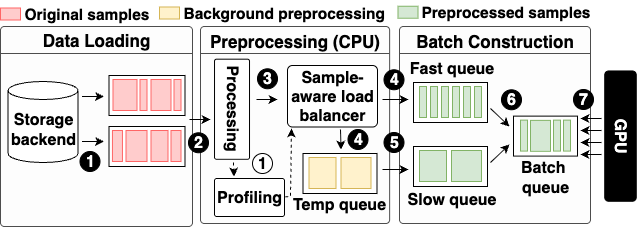

The diagram above was exported from draw.io. Its source (the exported page's mxGraphModel, read from the mxfile embedded in the PNG):
<mxGraphModel dx="1018" dy="811" grid="1" gridSize="10" guides="1" tooltips="1" connect="1" arrows="1" fold="1" page="1" pageScale="1" pageWidth="850" pageHeight="1100" math="0" shadow="0">
  <root>
    <mxCell id="OA3BIkFMUQeFgUwy39l3-0" />
    <mxCell id="OA3BIkFMUQeFgUwy39l3-1" parent="OA3BIkFMUQeFgUwy39l3-0" />
    <mxCell id="WNOr5jenaC-U2yIHrIlk-5" value="Original samples" style="text;html=1;align=left;verticalAlign=middle;whiteSpace=wrap;rounded=0;fontStyle=1;fontSize=15.5;" parent="OA3BIkFMUQeFgUwy39l3-1" vertex="1">
      <mxGeometry x="92" y="215" width="133" height="25" as="geometry" />
    </mxCell>
    <mxCell id="OA3BIkFMUQeFgUwy39l3-3" value="" style="rounded=1;whiteSpace=wrap;html=1;fillColor=light-dark(#fdfdfd, #1a1a1a);fontColor=#333333;strokeColor=#4D4D4D;arcSize=2;" parent="OA3BIkFMUQeFgUwy39l3-1" vertex="1">
      <mxGeometry x="70" y="240" width="192" height="200" as="geometry" />
    </mxCell>
    <mxCell id="OA3BIkFMUQeFgUwy39l3-4" value="" style="rounded=1;whiteSpace=wrap;html=1;fillColor=light-dark(#fdfdfd, #1a1a1a);fontColor=#333333;strokeColor=#4D4D4D;arcSize=2;" parent="OA3BIkFMUQeFgUwy39l3-1" vertex="1">
      <mxGeometry x="270" y="240" width="189.13" height="197" as="geometry" />
    </mxCell>
    <mxCell id="OA3BIkFMUQeFgUwy39l3-5" value="" style="rounded=1;whiteSpace=wrap;html=1;fillColor=#FDFDFD;fontColor=#333333;strokeColor=#4D4D4D;arcSize=2;" parent="OA3BIkFMUQeFgUwy39l3-1" vertex="1">
      <mxGeometry x="469" y="240" width="191" height="197" as="geometry" />
    </mxCell>
    <mxCell id="OA3BIkFMUQeFgUwy39l3-6" value="&lt;b&gt;Sample-aware load balancer&lt;/b&gt;" style="rounded=1;whiteSpace=wrap;html=1;arcSize=8;fontSize=16;" parent="OA3BIkFMUQeFgUwy39l3-1" vertex="1">
      <mxGeometry x="357" y="279" width="90" height="61.5" as="geometry" />
    </mxCell>
    <mxCell id="OA3BIkFMUQeFgUwy39l3-7" value="Storage backend" style="shape=cylinder3;whiteSpace=wrap;html=1;boundedLbl=1;backgroundOutline=1;size=9;fontStyle=1;fontSize=16;" parent="OA3BIkFMUQeFgUwy39l3-1" vertex="1">
      <mxGeometry x="77.5" y="295" width="70" height="81" as="geometry" />
    </mxCell>
    <mxCell id="OA3BIkFMUQeFgUwy39l3-8" value="" style="rounded=0;whiteSpace=wrap;html=1;" parent="OA3BIkFMUQeFgUwy39l3-1" vertex="1">
      <mxGeometry x="178.5" y="289" width="76" height="40" as="geometry" />
    </mxCell>
    <mxCell id="OA3BIkFMUQeFgUwy39l3-9" value="" style="rounded=0;whiteSpace=wrap;html=1;fillColor=#FFCCCC;strokeColor=#FF6666;" parent="OA3BIkFMUQeFgUwy39l3-1" vertex="1">
      <mxGeometry x="182.5" y="293" width="24" height="31" as="geometry" />
    </mxCell>
    <mxCell id="OA3BIkFMUQeFgUwy39l3-10" value="" style="endArrow=classic;html=1;rounded=0;" parent="OA3BIkFMUQeFgUwy39l3-1" edge="1">
      <mxGeometry width="50" height="50" relative="1" as="geometry">
        <mxPoint x="151.5" y="310" as="sourcePoint" />
        <mxPoint x="173.5" y="310" as="targetPoint" />
      </mxGeometry>
    </mxCell>
    <mxCell id="OA3BIkFMUQeFgUwy39l3-11" value="" style="rounded=0;whiteSpace=wrap;html=1;fillColor=#FFCCCC;strokeColor=#FF6666;" parent="OA3BIkFMUQeFgUwy39l3-1" vertex="1">
      <mxGeometry x="209.5" y="293" width="7" height="31" as="geometry" />
    </mxCell>
    <mxCell id="OA3BIkFMUQeFgUwy39l3-12" value="" style="rounded=0;whiteSpace=wrap;html=1;fillColor=#FFCCCC;strokeColor=#FF6666;" parent="OA3BIkFMUQeFgUwy39l3-1" vertex="1">
      <mxGeometry x="220.5" y="293" width="20" height="31" as="geometry" />
    </mxCell>
    <mxCell id="OA3BIkFMUQeFgUwy39l3-13" value="" style="rounded=0;whiteSpace=wrap;html=1;fillColor=#FFCCCC;strokeColor=#FF6666;" parent="OA3BIkFMUQeFgUwy39l3-1" vertex="1">
      <mxGeometry x="243.5" y="293" width="7" height="31" as="geometry" />
    </mxCell>
    <mxCell id="OA3BIkFMUQeFgUwy39l3-15" value="" style="rounded=0;whiteSpace=wrap;html=1;" parent="OA3BIkFMUQeFgUwy39l3-1" vertex="1">
      <mxGeometry x="178.5" y="340" width="76" height="40" as="geometry" />
    </mxCell>
    <mxCell id="OA3BIkFMUQeFgUwy39l3-16" value="" style="rounded=0;whiteSpace=wrap;html=1;fillColor=#FFCCCC;strokeColor=#FF6666;" parent="OA3BIkFMUQeFgUwy39l3-1" vertex="1">
      <mxGeometry x="181.95" y="344" width="10" height="31" as="geometry" />
    </mxCell>
    <mxCell id="OA3BIkFMUQeFgUwy39l3-17" value="" style="rounded=0;whiteSpace=wrap;html=1;fillColor=#FFCCCC;strokeColor=#FF6666;" parent="OA3BIkFMUQeFgUwy39l3-1" vertex="1">
      <mxGeometry x="195.5" y="344" width="21" height="31" as="geometry" />
    </mxCell>
    <mxCell id="OA3BIkFMUQeFgUwy39l3-18" value="" style="rounded=0;whiteSpace=wrap;html=1;fillColor=#FFCCCC;strokeColor=#FF6666;" parent="OA3BIkFMUQeFgUwy39l3-1" vertex="1">
      <mxGeometry x="220.5" y="344" width="17" height="31" as="geometry" />
    </mxCell>
    <mxCell id="OA3BIkFMUQeFgUwy39l3-19" value="" style="rounded=0;whiteSpace=wrap;html=1;fillColor=#FFCCCC;strokeColor=#FF6666;" parent="OA3BIkFMUQeFgUwy39l3-1" vertex="1">
      <mxGeometry x="240.5" y="344" width="10" height="31" as="geometry" />
    </mxCell>
    <mxCell id="OA3BIkFMUQeFgUwy39l3-20" value="&lt;b&gt;Processing&lt;/b&gt;" style="rounded=1;whiteSpace=wrap;html=1;arcSize=6;rotation=90;fontSize=16;" parent="OA3BIkFMUQeFgUwy39l3-1" vertex="1">
      <mxGeometry x="251.45" y="305.25" width="100.14" height="35" as="geometry" />
    </mxCell>
    <mxCell id="OA3BIkFMUQeFgUwy39l3-21" value="" style="endArrow=classic;html=1;rounded=0;" parent="OA3BIkFMUQeFgUwy39l3-1" edge="1">
      <mxGeometry width="50" height="50" relative="1" as="geometry">
        <mxPoint x="259" y="333" as="sourcePoint" />
        <mxPoint x="280" y="333" as="targetPoint" />
      </mxGeometry>
    </mxCell>
    <mxCell id="OA3BIkFMUQeFgUwy39l3-22" value="" style="endArrow=classic;html=1;rounded=0;" parent="OA3BIkFMUQeFgUwy39l3-1" edge="1">
      <mxGeometry width="50" height="50" relative="1" as="geometry">
        <mxPoint x="151.5" y="355" as="sourcePoint" />
        <mxPoint x="173.5" y="355" as="targetPoint" />
      </mxGeometry>
    </mxCell>
    <mxCell id="OA3BIkFMUQeFgUwy39l3-23" value="" style="endArrow=classic;html=1;rounded=0;" parent="OA3BIkFMUQeFgUwy39l3-1" edge="1">
      <mxGeometry width="50" height="50" relative="1" as="geometry">
        <mxPoint x="326" y="313" as="sourcePoint" />
        <mxPoint x="347" y="313" as="targetPoint" />
      </mxGeometry>
    </mxCell>
    <mxCell id="OA3BIkFMUQeFgUwy39l3-24" value="" style="rounded=0;whiteSpace=wrap;html=1;" parent="OA3BIkFMUQeFgUwy39l3-1" vertex="1">
      <mxGeometry x="483" y="296" width="74" height="40" as="geometry" />
    </mxCell>
    <mxCell id="OA3BIkFMUQeFgUwy39l3-25" value="" style="rounded=0;whiteSpace=wrap;html=1;" parent="OA3BIkFMUQeFgUwy39l3-1" vertex="1">
      <mxGeometry x="483" y="360" width="74" height="40" as="geometry" />
    </mxCell>
    <mxCell id="OA3BIkFMUQeFgUwy39l3-26" value="" style="rounded=0;whiteSpace=wrap;html=1;fillColor=#d5e8d4;strokeColor=#82b366;" parent="OA3BIkFMUQeFgUwy39l3-1" vertex="1">
      <mxGeometry x="489" y="364" width="27" height="31" as="geometry" />
    </mxCell>
    <mxCell id="OA3BIkFMUQeFgUwy39l3-27" value="" style="rounded=0;whiteSpace=wrap;html=1;fillColor=#d5e8d4;strokeColor=#82b366;" parent="OA3BIkFMUQeFgUwy39l3-1" vertex="1">
      <mxGeometry x="489" y="300" width="7" height="31" as="geometry" />
    </mxCell>
    <mxCell id="OA3BIkFMUQeFgUwy39l3-28" value="" style="rounded=0;whiteSpace=wrap;html=1;fillColor=#d5e8d4;strokeColor=#82b366;" parent="OA3BIkFMUQeFgUwy39l3-1" vertex="1">
      <mxGeometry x="500" y="300" width="7" height="31" as="geometry" />
    </mxCell>
    <mxCell id="OA3BIkFMUQeFgUwy39l3-29" value="" style="rounded=0;whiteSpace=wrap;html=1;fillColor=#d5e8d4;strokeColor=#82b366;" parent="OA3BIkFMUQeFgUwy39l3-1" vertex="1">
      <mxGeometry x="511" y="300" width="7" height="31" as="geometry" />
    </mxCell>
    <mxCell id="OA3BIkFMUQeFgUwy39l3-30" value="" style="rounded=0;whiteSpace=wrap;html=1;fillColor=#d5e8d4;strokeColor=#82b366;" parent="OA3BIkFMUQeFgUwy39l3-1" vertex="1">
      <mxGeometry x="522" y="300" width="7" height="31" as="geometry" />
    </mxCell>
    <mxCell id="OA3BIkFMUQeFgUwy39l3-31" value="" style="rounded=0;whiteSpace=wrap;html=1;fillColor=#d5e8d4;strokeColor=#82b366;" parent="OA3BIkFMUQeFgUwy39l3-1" vertex="1">
      <mxGeometry x="533" y="300" width="7" height="31" as="geometry" />
    </mxCell>
    <mxCell id="OA3BIkFMUQeFgUwy39l3-32" value="" style="rounded=0;whiteSpace=wrap;html=1;fillColor=#d5e8d4;strokeColor=#82b366;" parent="OA3BIkFMUQeFgUwy39l3-1" vertex="1">
      <mxGeometry x="544" y="300" width="7" height="31" as="geometry" />
    </mxCell>
    <mxCell id="OA3BIkFMUQeFgUwy39l3-33" value="" style="rounded=0;whiteSpace=wrap;html=1;fillColor=#d5e8d4;strokeColor=#82b366;" parent="OA3BIkFMUQeFgUwy39l3-1" vertex="1">
      <mxGeometry x="521" y="364" width="30" height="31" as="geometry" />
    </mxCell>
    <mxCell id="OA3BIkFMUQeFgUwy39l3-34" value="" style="rounded=0;whiteSpace=wrap;html=1;" parent="OA3BIkFMUQeFgUwy39l3-1" vertex="1">
      <mxGeometry x="583" y="329.62" width="64" height="40" as="geometry" />
    </mxCell>
    <mxCell id="OA3BIkFMUQeFgUwy39l3-35" value="" style="rounded=0;whiteSpace=wrap;html=1;fillColor=#d5e8d4;strokeColor=#82b366;" parent="OA3BIkFMUQeFgUwy39l3-1" vertex="1">
      <mxGeometry x="590" y="333.62" width="7" height="31" as="geometry" />
    </mxCell>
    <mxCell id="OA3BIkFMUQeFgUwy39l3-36" value="" style="rounded=0;whiteSpace=wrap;html=1;fillColor=#d5e8d4;strokeColor=#82b366;" parent="OA3BIkFMUQeFgUwy39l3-1" vertex="1">
      <mxGeometry x="600" y="333.87" width="20" height="31" as="geometry" />
    </mxCell>
    <mxCell id="OA3BIkFMUQeFgUwy39l3-39" value="" style="endArrow=classic;html=1;rounded=0;" parent="OA3BIkFMUQeFgUwy39l3-1" edge="1">
      <mxGeometry width="50" height="50" relative="1" as="geometry">
        <mxPoint x="671" y="332" as="sourcePoint" />
        <mxPoint x="650" y="332" as="targetPoint" />
      </mxGeometry>
    </mxCell>
    <mxCell id="OA3BIkFMUQeFgUwy39l3-40" value="&lt;b&gt;GPU&lt;/b&gt;" style="rounded=1;whiteSpace=wrap;html=1;rotation=90;fontSize=16;fillColor=#000000;fontColor=#FFFFFF;arcSize=13;" parent="OA3BIkFMUQeFgUwy39l3-1" vertex="1">
      <mxGeometry x="624.81" y="333.81" width="130.37" height="31.62" as="geometry" />
    </mxCell>
    <mxCell id="OA3BIkFMUQeFgUwy39l3-41" value="" style="endArrow=classic;html=1;rounded=0;" parent="OA3BIkFMUQeFgUwy39l3-1" edge="1">
      <mxGeometry width="50" height="50" relative="1" as="geometry">
        <mxPoint x="671" y="344" as="sourcePoint" />
        <mxPoint x="650" y="344" as="targetPoint" />
      </mxGeometry>
    </mxCell>
    <mxCell id="OA3BIkFMUQeFgUwy39l3-42" value="" style="endArrow=classic;html=1;rounded=0;" parent="OA3BIkFMUQeFgUwy39l3-1" edge="1">
      <mxGeometry width="50" height="50" relative="1" as="geometry">
        <mxPoint x="671" y="356" as="sourcePoint" />
        <mxPoint x="650" y="356" as="targetPoint" />
      </mxGeometry>
    </mxCell>
    <mxCell id="OA3BIkFMUQeFgUwy39l3-43" value="" style="endArrow=classic;html=1;rounded=0;" parent="OA3BIkFMUQeFgUwy39l3-1" edge="1">
      <mxGeometry width="50" height="50" relative="1" as="geometry">
        <mxPoint x="671" y="368" as="sourcePoint" />
        <mxPoint x="650" y="368" as="targetPoint" />
      </mxGeometry>
    </mxCell>
    <mxCell id="OA3BIkFMUQeFgUwy39l3-44" value="1" style="ellipse;whiteSpace=wrap;html=1;aspect=fixed;fontStyle=1;fillColor=#000000;fontColor=#FFFFFF;fontSize=16;" parent="OA3BIkFMUQeFgUwy39l3-1" vertex="1">
      <mxGeometry x="149.5" y="365" width="20" height="20" as="geometry" />
    </mxCell>
    <mxCell id="OA3BIkFMUQeFgUwy39l3-45" value="2" style="ellipse;whiteSpace=wrap;html=1;aspect=fixed;fontStyle=1;fillColor=#000000;fontColor=#FFFFFF;fontSize=16;" parent="OA3BIkFMUQeFgUwy39l3-1" vertex="1">
      <mxGeometry x="258" y="346.25" width="20" height="20" as="geometry" />
    </mxCell>
    <mxCell id="OA3BIkFMUQeFgUwy39l3-46" value="3" style="ellipse;whiteSpace=wrap;html=1;aspect=fixed;fontStyle=1;fillColor=#000000;fontColor=#FFFFFF;fontSize=16;" parent="OA3BIkFMUQeFgUwy39l3-1" vertex="1">
      <mxGeometry x="327" y="282.25" width="20" height="20" as="geometry" />
    </mxCell>
    <mxCell id="OA3BIkFMUQeFgUwy39l3-47" value="6" style="ellipse;whiteSpace=wrap;html=1;aspect=fixed;fontStyle=1;fillColor=#000000;fontColor=#FFFFFF;fontSize=16;" parent="OA3BIkFMUQeFgUwy39l3-1" vertex="1">
      <mxGeometry x="571" y="303.25" width="20" height="20" as="geometry" />
    </mxCell>
    <mxCell id="OA3BIkFMUQeFgUwy39l3-48" value="7" style="ellipse;whiteSpace=wrap;html=1;aspect=fixed;fontStyle=1;fillColor=#000000;fontColor=#FFFFFF;fontSize=16;" parent="OA3BIkFMUQeFgUwy39l3-1" vertex="1">
      <mxGeometry x="643" y="303" width="20" height="20" as="geometry" />
    </mxCell>
    <mxCell id="OA3BIkFMUQeFgUwy39l3-49" value="Slow queue" style="text;html=1;align=center;verticalAlign=middle;whiteSpace=wrap;rounded=0;fontStyle=1;fontSize=16;" parent="OA3BIkFMUQeFgUwy39l3-1" vertex="1">
      <mxGeometry x="465.5" y="403.25" width="110.5" height="20" as="geometry" />
    </mxCell>
    <mxCell id="OA3BIkFMUQeFgUwy39l3-50" value="Fast queue" style="text;html=1;align=center;verticalAlign=middle;whiteSpace=wrap;rounded=0;fontStyle=1;fontSize=16;" parent="OA3BIkFMUQeFgUwy39l3-1" vertex="1">
      <mxGeometry x="475.5" y="272.25" width="90.5" height="20" as="geometry" />
    </mxCell>
    <mxCell id="OA3BIkFMUQeFgUwy39l3-51" value="&lt;b&gt;&lt;font&gt;Profiling&lt;/font&gt;&lt;/b&gt;" style="rounded=1;whiteSpace=wrap;html=1;arcSize=6;rotation=0;fontSize=16;align=center;" parent="OA3BIkFMUQeFgUwy39l3-1" vertex="1">
      <mxGeometry x="284" y="392" width="70" height="38" as="geometry" />
    </mxCell>
    <mxCell id="OA3BIkFMUQeFgUwy39l3-52" value="1" style="ellipse;whiteSpace=wrap;html=1;aspect=fixed;fontStyle=1;fillColor=#FFFFFF;fontColor=#000000;fontSize=16;" parent="OA3BIkFMUQeFgUwy39l3-1" vertex="1">
      <mxGeometry x="322" y="367" width="20" height="20" as="geometry" />
    </mxCell>
    <mxCell id="OA3BIkFMUQeFgUwy39l3-53" value="Batch&amp;nbsp;&lt;div&gt;queue&lt;/div&gt;" style="text;html=1;align=center;verticalAlign=middle;whiteSpace=wrap;rounded=0;fontStyle=1;fontSize=16;" parent="OA3BIkFMUQeFgUwy39l3-1" vertex="1">
      <mxGeometry x="583" y="372.37" width="64" height="38" as="geometry" />
    </mxCell>
    <mxCell id="OA3BIkFMUQeFgUwy39l3-54" value="&lt;font style=&quot;font-size: 17px;&quot;&gt;Batch Construction&lt;/font&gt;" style="text;html=1;align=center;verticalAlign=middle;whiteSpace=wrap;rounded=0;fontStyle=1;fontSize=15;" parent="OA3BIkFMUQeFgUwy39l3-1" vertex="1">
      <mxGeometry x="469" y="245" width="190.87" height="20" as="geometry" />
    </mxCell>
    <mxCell id="OA3BIkFMUQeFgUwy39l3-56" value="" style="rounded=0;whiteSpace=wrap;html=1;" parent="OA3BIkFMUQeFgUwy39l3-1" vertex="1">
      <mxGeometry x="372.5" y="367" width="74" height="40" as="geometry" />
    </mxCell>
    <mxCell id="OA3BIkFMUQeFgUwy39l3-57" value="" style="rounded=0;whiteSpace=wrap;html=1;fillColor=#fff2cc;strokeColor=#d6b656;" parent="OA3BIkFMUQeFgUwy39l3-1" vertex="1">
      <mxGeometry x="378.5" y="371" width="27" height="31" as="geometry" />
    </mxCell>
    <mxCell id="OA3BIkFMUQeFgUwy39l3-58" value="" style="rounded=0;whiteSpace=wrap;html=1;fillColor=#fff2cc;strokeColor=#d6b656;" parent="OA3BIkFMUQeFgUwy39l3-1" vertex="1">
      <mxGeometry x="410.5" y="371" width="30" height="31" as="geometry" />
    </mxCell>
    <mxCell id="OA3BIkFMUQeFgUwy39l3-59" value="&lt;div&gt;Temp queue&lt;/div&gt;" style="text;html=1;align=center;verticalAlign=middle;whiteSpace=wrap;rounded=0;fontStyle=1;fontSize=16;" parent="OA3BIkFMUQeFgUwy39l3-1" vertex="1">
      <mxGeometry x="358.75" y="407" width="99.5" height="22.75" as="geometry" />
    </mxCell>
    <mxCell id="OA3BIkFMUQeFgUwy39l3-60" value="" style="endArrow=classic;html=1;rounded=0;" parent="OA3BIkFMUQeFgUwy39l3-1" edge="1">
      <mxGeometry width="50" height="50" relative="1" as="geometry">
        <mxPoint x="452" y="313" as="sourcePoint" />
        <mxPoint x="478" y="313" as="targetPoint" />
      </mxGeometry>
    </mxCell>
    <mxCell id="OA3BIkFMUQeFgUwy39l3-61" value="" style="endArrow=classic;html=1;rounded=0;entryX=0.473;entryY=-0.05;entryDx=0;entryDy=0;entryPerimeter=0;" parent="OA3BIkFMUQeFgUwy39l3-1" edge="1">
      <mxGeometry width="50" height="50" relative="1" as="geometry">
        <mxPoint x="410" y="343" as="sourcePoint" />
        <mxPoint x="410.50199999999995" y="363" as="targetPoint" />
      </mxGeometry>
    </mxCell>
    <mxCell id="OA3BIkFMUQeFgUwy39l3-62" value="4" style="ellipse;whiteSpace=wrap;html=1;aspect=fixed;fontStyle=1;fillColor=#000000;fontColor=#FFFFFF;fontSize=16;" parent="OA3BIkFMUQeFgUwy39l3-1" vertex="1">
      <mxGeometry x="417.5" y="343" width="20" height="20" as="geometry" />
    </mxCell>
    <mxCell id="OA3BIkFMUQeFgUwy39l3-63" value="4" style="ellipse;whiteSpace=wrap;html=1;aspect=fixed;fontStyle=1;fillColor=#000000;fontColor=#FFFFFF;fontSize=16;" parent="OA3BIkFMUQeFgUwy39l3-1" vertex="1">
      <mxGeometry x="453.5" y="283.25" width="20" height="20" as="geometry" />
    </mxCell>
    <mxCell id="OA3BIkFMUQeFgUwy39l3-65" value="5" style="ellipse;whiteSpace=wrap;html=1;aspect=fixed;fontStyle=1;fillColor=#000000;fontColor=#FFFFFF;fontSize=16;" parent="OA3BIkFMUQeFgUwy39l3-1" vertex="1">
      <mxGeometry x="453.5" y="346" width="20" height="20" as="geometry" />
    </mxCell>
    <mxCell id="OA3BIkFMUQeFgUwy39l3-66" value="Preprocessing (CPU)" style="text;html=1;align=center;verticalAlign=middle;whiteSpace=wrap;rounded=0;fontStyle=1;fontSize=17;" parent="OA3BIkFMUQeFgUwy39l3-1" vertex="1">
      <mxGeometry x="270.13" y="245" width="189" height="20" as="geometry" />
    </mxCell>
    <mxCell id="OA3BIkFMUQeFgUwy39l3-68" value="Data Loading" style="text;html=1;align=center;verticalAlign=middle;whiteSpace=wrap;rounded=0;fontStyle=1;fontSize=17;" parent="OA3BIkFMUQeFgUwy39l3-1" vertex="1">
      <mxGeometry x="70" y="245" width="192" height="17" as="geometry" />
    </mxCell>
    <mxCell id="OA3BIkFMUQeFgUwy39l3-69" value="" style="endArrow=none;html=1;rounded=0;entryX=0.996;entryY=0.168;entryDx=0;entryDy=0;entryPerimeter=0;strokeColor=light-dark(#4D4D4D,#EDEDED);" parent="OA3BIkFMUQeFgUwy39l3-1" edge="1">
      <mxGeometry width="50" height="50" relative="1" as="geometry">
        <mxPoint x="70" y="267" as="sourcePoint" />
        <mxPoint x="262" y="267" as="targetPoint" />
      </mxGeometry>
    </mxCell>
    <mxCell id="OA3BIkFMUQeFgUwy39l3-70" value="" style="rounded=0;whiteSpace=wrap;html=1;fillColor=#fff2cc;strokeColor=#d6b656;" parent="OA3BIkFMUQeFgUwy39l3-1" vertex="1">
      <mxGeometry x="229" y="220.5" width="20" height="12" as="geometry" />
    </mxCell>
    <mxCell id="OA3BIkFMUQeFgUwy39l3-71" value="Background preprocessing" style="text;html=1;align=left;verticalAlign=middle;whiteSpace=wrap;rounded=0;fontStyle=1;fontSize=15.5;" parent="OA3BIkFMUQeFgUwy39l3-1" vertex="1">
      <mxGeometry x="250.75" y="214" width="212" height="25" as="geometry" />
    </mxCell>
    <mxCell id="OA3BIkFMUQeFgUwy39l3-72" value="" style="endArrow=classic;html=1;rounded=0;exitX=1.011;exitY=0.796;exitDx=0;exitDy=0;exitPerimeter=0;dashed=1;" parent="OA3BIkFMUQeFgUwy39l3-1" edge="1">
      <mxGeometry width="50" height="50" relative="1" as="geometry">
        <mxPoint x="354.7700000000002" y="410.24799999999993" as="sourcePoint" />
        <mxPoint x="361" y="342" as="targetPoint" />
        <Array as="points">
          <mxPoint x="360" y="410" />
        </Array>
      </mxGeometry>
    </mxCell>
    <mxCell id="OA3BIkFMUQeFgUwy39l3-74" value="" style="endArrow=classic;html=1;rounded=0;entryX=0.473;entryY=-0.05;entryDx=0;entryDy=0;entryPerimeter=0;dashed=1;" parent="OA3BIkFMUQeFgUwy39l3-1" edge="1">
      <mxGeometry width="50" height="50" relative="1" as="geometry">
        <mxPoint x="303" y="376" as="sourcePoint" />
        <mxPoint x="303.50199999999995" y="390" as="targetPoint" />
      </mxGeometry>
    </mxCell>
    <mxCell id="OA3BIkFMUQeFgUwy39l3-75" value="" style="rounded=0;whiteSpace=wrap;html=1;fillColor=#d5e8d4;strokeColor=#82b366;" parent="OA3BIkFMUQeFgUwy39l3-1" vertex="1">
      <mxGeometry x="623" y="333.62" width="7" height="31" as="geometry" />
    </mxCell>
    <mxCell id="OA3BIkFMUQeFgUwy39l3-76" value="" style="rounded=0;whiteSpace=wrap;html=1;fillColor=#d5e8d4;strokeColor=#82b366;" parent="OA3BIkFMUQeFgUwy39l3-1" vertex="1">
      <mxGeometry x="633" y="333.62" width="7" height="31" as="geometry" />
    </mxCell>
    <mxCell id="OA3BIkFMUQeFgUwy39l3-80" value="" style="rounded=0;whiteSpace=wrap;html=1;fillColor=#d5e8d4;strokeColor=#82b366;" parent="OA3BIkFMUQeFgUwy39l3-1" vertex="1">
      <mxGeometry x="467.5" y="219.75" width="20" height="12" as="geometry" />
    </mxCell>
    <mxCell id="OA3BIkFMUQeFgUwy39l3-81" value="Preprocessed samples" style="text;html=1;align=left;verticalAlign=middle;whiteSpace=wrap;rounded=0;fontStyle=1;fontSize=15.5;" parent="OA3BIkFMUQeFgUwy39l3-1" vertex="1">
      <mxGeometry x="488.75" y="213.5" width="179" height="25" as="geometry" />
    </mxCell>
    <mxCell id="WNOr5jenaC-U2yIHrIlk-0" value="" style="endArrow=classic;html=1;rounded=0;" parent="OA3BIkFMUQeFgUwy39l3-1" edge="1">
      <mxGeometry width="50" height="50" relative="1" as="geometry">
        <mxPoint x="452" y="383" as="sourcePoint" />
        <mxPoint x="478" y="383" as="targetPoint" />
      </mxGeometry>
    </mxCell>
    <mxCell id="WNOr5jenaC-U2yIHrIlk-1" value="" style="endArrow=classic;html=1;rounded=0;" parent="OA3BIkFMUQeFgUwy39l3-1" edge="1">
      <mxGeometry width="50" height="50" relative="1" as="geometry">
        <mxPoint x="560" y="376" as="sourcePoint" />
        <mxPoint x="579" y="357.9999999999998" as="targetPoint" />
      </mxGeometry>
    </mxCell>
    <mxCell id="WNOr5jenaC-U2yIHrIlk-2" value="" style="endArrow=classic;html=1;rounded=0;" parent="OA3BIkFMUQeFgUwy39l3-1" edge="1">
      <mxGeometry width="50" height="50" relative="1" as="geometry">
        <mxPoint x="560" y="321.9999999999998" as="sourcePoint" />
        <mxPoint x="579" y="340" as="targetPoint" />
      </mxGeometry>
    </mxCell>
    <mxCell id="WNOr5jenaC-U2yIHrIlk-3" value="" style="endArrow=none;html=1;rounded=0;entryX=0.996;entryY=0.168;entryDx=0;entryDy=0;entryPerimeter=0;strokeColor=light-dark(#4D4D4D,#EDEDED);" parent="OA3BIkFMUQeFgUwy39l3-1" edge="1">
      <mxGeometry width="50" height="50" relative="1" as="geometry">
        <mxPoint x="270" y="267" as="sourcePoint" />
        <mxPoint x="459" y="267" as="targetPoint" />
      </mxGeometry>
    </mxCell>
    <mxCell id="WNOr5jenaC-U2yIHrIlk-4" value="" style="endArrow=none;html=1;rounded=0;entryX=0.996;entryY=0.168;entryDx=0;entryDy=0;entryPerimeter=0;strokeColor=light-dark(#4D4D4D,#EDEDED);" parent="OA3BIkFMUQeFgUwy39l3-1" edge="1">
      <mxGeometry width="50" height="50" relative="1" as="geometry">
        <mxPoint x="469" y="267" as="sourcePoint" />
        <mxPoint x="660" y="267" as="targetPoint" />
      </mxGeometry>
    </mxCell>
    <mxCell id="WNOr5jenaC-U2yIHrIlk-6" value="" style="rounded=0;whiteSpace=wrap;html=1;fillColor=#FFCCCC;strokeColor=#FF6666;" parent="OA3BIkFMUQeFgUwy39l3-1" vertex="1">
      <mxGeometry x="70" y="221.5" width="20" height="12" as="geometry" />
    </mxCell>
  </root>
</mxGraphModel>